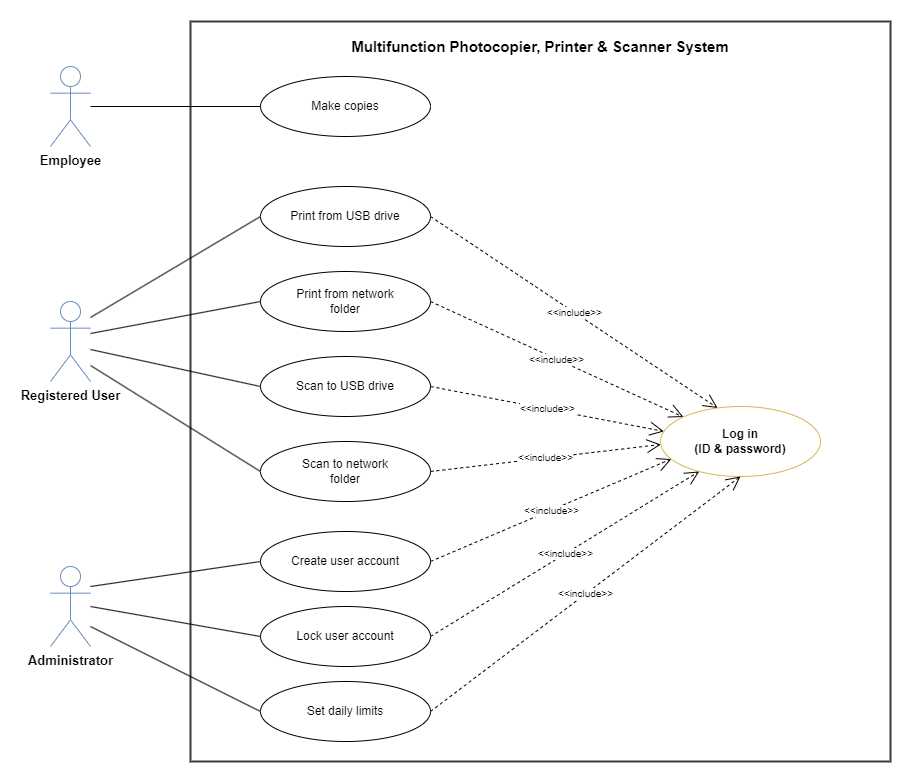

The diagram above was exported from draw.io. Its source (the exported page's mxGraphModel, read from the mxfile embedded in the PNG):
<mxGraphModel dx="1206" dy="702" grid="1" gridSize="10" guides="1" tooltips="1" connect="1" arrows="1" fold="1" page="1" pageScale="1" pageWidth="827" pageHeight="1169" math="0" shadow="0">
  <root>
    <mxCell id="0" />
    <mxCell id="1" parent="0" />
    <mxCell id="N29w9QIfA-iKbgKJDEiL-1" value="Multifunction Photocopier, Printer &amp; Scanner System" style="shape=rect;html=1;verticalAlign=top;fontStyle=1;whiteSpace=wrap;align=center;fillColor=#FFFFFF;strokeColor=#343a40;strokeWidth=2;fontSize=15;spacingTop=10;" vertex="1" parent="1">
      <mxGeometry x="230" y="30" width="700" height="740" as="geometry" />
    </mxCell>
    <mxCell id="N29w9QIfA-iKbgKJDEiL-2" value="Make copies" style="ellipse;whiteSpace=wrap;html=1;fillColor=#ffffff;strokeColor=#000000;fontSize=12;" vertex="1" parent="N29w9QIfA-iKbgKJDEiL-1">
      <mxGeometry x="70" y="55" width="170" height="60" as="geometry" />
    </mxCell>
    <mxCell id="N29w9QIfA-iKbgKJDEiL-3" value="Print from USB drive" style="ellipse;whiteSpace=wrap;html=1;fillColor=#ffffff;strokeColor=#000000;fontSize=12;" vertex="1" parent="N29w9QIfA-iKbgKJDEiL-1">
      <mxGeometry x="70" y="165" width="170" height="60" as="geometry" />
    </mxCell>
    <mxCell id="N29w9QIfA-iKbgKJDEiL-4" value="Print from network&#10;folder" style="ellipse;whiteSpace=wrap;html=1;fillColor=#ffffff;strokeColor=#000000;fontSize=12;" vertex="1" parent="N29w9QIfA-iKbgKJDEiL-1">
      <mxGeometry x="70" y="250" width="170" height="60" as="geometry" />
    </mxCell>
    <mxCell id="N29w9QIfA-iKbgKJDEiL-5" value="Scan to USB drive" style="ellipse;whiteSpace=wrap;html=1;fillColor=#ffffff;strokeColor=#000000;fontSize=12;" vertex="1" parent="N29w9QIfA-iKbgKJDEiL-1">
      <mxGeometry x="70" y="335" width="170" height="60" as="geometry" />
    </mxCell>
    <mxCell id="N29w9QIfA-iKbgKJDEiL-6" value="Scan to network&#10;folder" style="ellipse;whiteSpace=wrap;html=1;fillColor=#ffffff;strokeColor=#000000;fontSize=12;" vertex="1" parent="N29w9QIfA-iKbgKJDEiL-1">
      <mxGeometry x="70" y="420" width="170" height="60" as="geometry" />
    </mxCell>
    <mxCell id="N29w9QIfA-iKbgKJDEiL-7" value="Create user account" style="ellipse;whiteSpace=wrap;html=1;fillColor=#ffffff;strokeColor=#000000;fontSize=12;" vertex="1" parent="N29w9QIfA-iKbgKJDEiL-1">
      <mxGeometry x="70" y="510" width="170" height="60" as="geometry" />
    </mxCell>
    <mxCell id="N29w9QIfA-iKbgKJDEiL-8" value="Lock user account" style="ellipse;whiteSpace=wrap;html=1;fillColor=#ffffff;strokeColor=#000000;fontSize=12;" vertex="1" parent="N29w9QIfA-iKbgKJDEiL-1">
      <mxGeometry x="70" y="585" width="170" height="60" as="geometry" />
    </mxCell>
    <mxCell id="N29w9QIfA-iKbgKJDEiL-9" value="Set daily limits" style="ellipse;whiteSpace=wrap;html=1;fillColor=#ffffff;strokeColor=#000000;fontSize=12;" vertex="1" parent="N29w9QIfA-iKbgKJDEiL-1">
      <mxGeometry x="70" y="660" width="170" height="60" as="geometry" />
    </mxCell>
    <mxCell id="N29w9QIfA-iKbgKJDEiL-10" value="Log in&#10;(ID &amp; password)" style="ellipse;whiteSpace=wrap;html=1;fillColor=#FFFFFF;strokeColor=#d6b656;fontStyle=1;fontSize=12;" vertex="1" parent="N29w9QIfA-iKbgKJDEiL-1">
      <mxGeometry x="470" y="385" width="160" height="70" as="geometry" />
    </mxCell>
    <mxCell id="N29w9QIfA-iKbgKJDEiL-11" value="&amp;lt;&amp;lt;include&amp;gt;&amp;gt;" style="endArrow=open;endSize=12;dashed=1;html=1;rounded=0;exitX=1;exitY=0.5;exitDx=0;exitDy=0;entryX=0.35;entryY=0;entryDx=0;entryDy=0;fontSize=10;" edge="1" parent="N29w9QIfA-iKbgKJDEiL-1" source="N29w9QIfA-iKbgKJDEiL-3" target="N29w9QIfA-iKbgKJDEiL-10">
      <mxGeometry relative="1" as="geometry" />
    </mxCell>
    <mxCell id="N29w9QIfA-iKbgKJDEiL-12" value="&amp;lt;&amp;lt;include&amp;gt;&amp;gt;" style="endArrow=open;endSize=12;dashed=1;html=1;rounded=0;exitX=1;exitY=0.5;exitDx=0;exitDy=0;entryX=0.15;entryY=0.15;entryDx=0;entryDy=0;fontSize=10;" edge="1" parent="N29w9QIfA-iKbgKJDEiL-1" source="N29w9QIfA-iKbgKJDEiL-4" target="N29w9QIfA-iKbgKJDEiL-10">
      <mxGeometry relative="1" as="geometry" />
    </mxCell>
    <mxCell id="N29w9QIfA-iKbgKJDEiL-13" value="&amp;lt;&amp;lt;include&amp;gt;&amp;gt;" style="endArrow=open;endSize=12;dashed=1;html=1;rounded=0;exitX=1;exitY=0.5;exitDx=0;exitDy=0;entryX=0.02;entryY=0.35;entryDx=0;entryDy=0;fontSize=10;" edge="1" parent="N29w9QIfA-iKbgKJDEiL-1" source="N29w9QIfA-iKbgKJDEiL-5" target="N29w9QIfA-iKbgKJDEiL-10">
      <mxGeometry relative="1" as="geometry" />
    </mxCell>
    <mxCell id="N29w9QIfA-iKbgKJDEiL-14" value="&amp;lt;&amp;lt;include&amp;gt;&amp;gt;" style="endArrow=open;endSize=12;dashed=1;html=1;rounded=0;exitX=1;exitY=0.5;exitDx=0;exitDy=0;entryX=0;entryY=0.55;entryDx=0;entryDy=0;fontSize=10;" edge="1" parent="N29w9QIfA-iKbgKJDEiL-1" source="N29w9QIfA-iKbgKJDEiL-6" target="N29w9QIfA-iKbgKJDEiL-10">
      <mxGeometry relative="1" as="geometry" />
    </mxCell>
    <mxCell id="N29w9QIfA-iKbgKJDEiL-15" value="&amp;lt;&amp;lt;include&amp;gt;&amp;gt;" style="endArrow=open;endSize=12;dashed=1;html=1;rounded=0;exitX=1;exitY=0.5;exitDx=0;exitDy=0;entryX=0.08;entryY=0.75;entryDx=0;entryDy=0;fontSize=10;" edge="1" parent="N29w9QIfA-iKbgKJDEiL-1" source="N29w9QIfA-iKbgKJDEiL-7" target="N29w9QIfA-iKbgKJDEiL-10">
      <mxGeometry relative="1" as="geometry" />
    </mxCell>
    <mxCell id="N29w9QIfA-iKbgKJDEiL-16" value="&amp;lt;&amp;lt;include&amp;gt;&amp;gt;" style="endArrow=open;endSize=12;dashed=1;html=1;rounded=0;exitX=1;exitY=0.5;exitDx=0;exitDy=0;entryX=0.25;entryY=0.92;entryDx=0;entryDy=0;fontSize=10;" edge="1" parent="N29w9QIfA-iKbgKJDEiL-1" source="N29w9QIfA-iKbgKJDEiL-8" target="N29w9QIfA-iKbgKJDEiL-10">
      <mxGeometry relative="1" as="geometry" />
    </mxCell>
    <mxCell id="N29w9QIfA-iKbgKJDEiL-17" value="&amp;lt;&amp;lt;include&amp;gt;&amp;gt;" style="endArrow=open;endSize=12;dashed=1;html=1;rounded=0;exitX=1;exitY=0.5;exitDx=0;exitDy=0;entryX=0.5;entryY=1;entryDx=0;entryDy=0;fontSize=10;" edge="1" parent="N29w9QIfA-iKbgKJDEiL-1" source="N29w9QIfA-iKbgKJDEiL-9" target="N29w9QIfA-iKbgKJDEiL-10">
      <mxGeometry relative="1" as="geometry" />
    </mxCell>
    <mxCell id="N29w9QIfA-iKbgKJDEiL-18" value="Employee" style="shape=umlActor;verticalLabelPosition=bottom;verticalAlign=top;html=1;outlineConnect=0;fillColor=#FFFFFF;strokeColor=#6c8ebf;fontStyle=1;fontSize=13;" vertex="1" parent="1">
      <mxGeometry x="90" y="75" width="40" height="80" as="geometry" />
    </mxCell>
    <mxCell id="N29w9QIfA-iKbgKJDEiL-19" value="Registered User" style="shape=umlActor;verticalLabelPosition=bottom;verticalAlign=top;html=1;outlineConnect=0;fillColor=#FFFFFF;strokeColor=#6c8ebf;fontStyle=1;fontSize=13;" vertex="1" parent="1">
      <mxGeometry x="90" y="310" width="40" height="80" as="geometry" />
    </mxCell>
    <mxCell id="N29w9QIfA-iKbgKJDEiL-20" value="Administrator" style="shape=umlActor;verticalLabelPosition=bottom;verticalAlign=top;html=1;outlineConnect=0;fillColor=#FFFFFF;strokeColor=#6c8ebf;fontStyle=1;fontSize=13;" vertex="1" parent="1">
      <mxGeometry x="90" y="575" width="40" height="80" as="geometry" />
    </mxCell>
    <mxCell id="N29w9QIfA-iKbgKJDEiL-21" value="" style="endArrow=none;html=1;rounded=0;exitX=1;exitY=0.5;exitDx=0;exitDy=0;exitPerimeter=0;entryX=0;entryY=0.5;entryDx=0;entryDy=0;" edge="1" parent="1" source="N29w9QIfA-iKbgKJDEiL-18" target="N29w9QIfA-iKbgKJDEiL-2">
      <mxGeometry relative="1" as="geometry" />
    </mxCell>
    <mxCell id="N29w9QIfA-iKbgKJDEiL-22" value="" style="endArrow=none;html=1;rounded=0;exitX=1;exitY=0.2;exitDx=0;exitDy=0;exitPerimeter=0;entryX=0;entryY=0.5;entryDx=0;entryDy=0;" edge="1" parent="1" source="N29w9QIfA-iKbgKJDEiL-19" target="N29w9QIfA-iKbgKJDEiL-3">
      <mxGeometry relative="1" as="geometry" />
    </mxCell>
    <mxCell id="N29w9QIfA-iKbgKJDEiL-23" value="" style="endArrow=none;html=1;rounded=0;exitX=1;exitY=0.4;exitDx=0;exitDy=0;exitPerimeter=0;entryX=0;entryY=0.5;entryDx=0;entryDy=0;" edge="1" parent="1" source="N29w9QIfA-iKbgKJDEiL-19" target="N29w9QIfA-iKbgKJDEiL-4">
      <mxGeometry relative="1" as="geometry" />
    </mxCell>
    <mxCell id="N29w9QIfA-iKbgKJDEiL-24" value="" style="endArrow=none;html=1;rounded=0;exitX=1;exitY=0.6;exitDx=0;exitDy=0;exitPerimeter=0;entryX=0;entryY=0.5;entryDx=0;entryDy=0;" edge="1" parent="1" source="N29w9QIfA-iKbgKJDEiL-19" target="N29w9QIfA-iKbgKJDEiL-5">
      <mxGeometry relative="1" as="geometry" />
    </mxCell>
    <mxCell id="N29w9QIfA-iKbgKJDEiL-25" value="" style="endArrow=none;html=1;rounded=0;exitX=1;exitY=0.8;exitDx=0;exitDy=0;exitPerimeter=0;entryX=0;entryY=0.5;entryDx=0;entryDy=0;" edge="1" parent="1" source="N29w9QIfA-iKbgKJDEiL-19" target="N29w9QIfA-iKbgKJDEiL-6">
      <mxGeometry relative="1" as="geometry" />
    </mxCell>
    <mxCell id="N29w9QIfA-iKbgKJDEiL-26" value="" style="endArrow=none;html=1;rounded=0;exitX=1;exitY=0.25;exitDx=0;exitDy=0;exitPerimeter=0;entryX=0;entryY=0.5;entryDx=0;entryDy=0;" edge="1" parent="1" source="N29w9QIfA-iKbgKJDEiL-20" target="N29w9QIfA-iKbgKJDEiL-7">
      <mxGeometry relative="1" as="geometry" />
    </mxCell>
    <mxCell id="N29w9QIfA-iKbgKJDEiL-27" value="" style="endArrow=none;html=1;rounded=0;exitX=1;exitY=0.5;exitDx=0;exitDy=0;exitPerimeter=0;entryX=0;entryY=0.5;entryDx=0;entryDy=0;" edge="1" parent="1" source="N29w9QIfA-iKbgKJDEiL-20" target="N29w9QIfA-iKbgKJDEiL-8">
      <mxGeometry relative="1" as="geometry" />
    </mxCell>
    <mxCell id="N29w9QIfA-iKbgKJDEiL-28" value="" style="endArrow=none;html=1;rounded=0;exitX=1;exitY=0.75;exitDx=0;exitDy=0;exitPerimeter=0;entryX=0;entryY=0.5;entryDx=0;entryDy=0;" edge="1" parent="1" source="N29w9QIfA-iKbgKJDEiL-20" target="N29w9QIfA-iKbgKJDEiL-9">
      <mxGeometry relative="1" as="geometry" />
    </mxCell>
  </root>
</mxGraphModel>